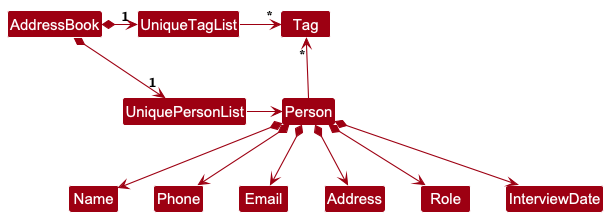

The diagram above was rendered by PlantUML. Its source (embedded in the PNG):
@startuml
!include style.puml
skinparam arrowThickness 1.1
skinparam arrowColor MODEL_COLOR
skinparam classBackgroundColor MODEL_COLOR

AddressBook *-right-> "1" UniquePersonList
AddressBook *-right-> "1" UniqueTagList
UniqueTagList -[hidden]down- UniquePersonList
UniqueTagList -[hidden]down- UniquePersonList

UniqueTagList -right-> "*" Tag
UniquePersonList -right-> Person

Person -up-> "*" Tag

Person *--> Name
Person *--> Phone
Person *--> Email
Person *--> Address
Person *--> Role
Person *--> InterviewDate
@enduml